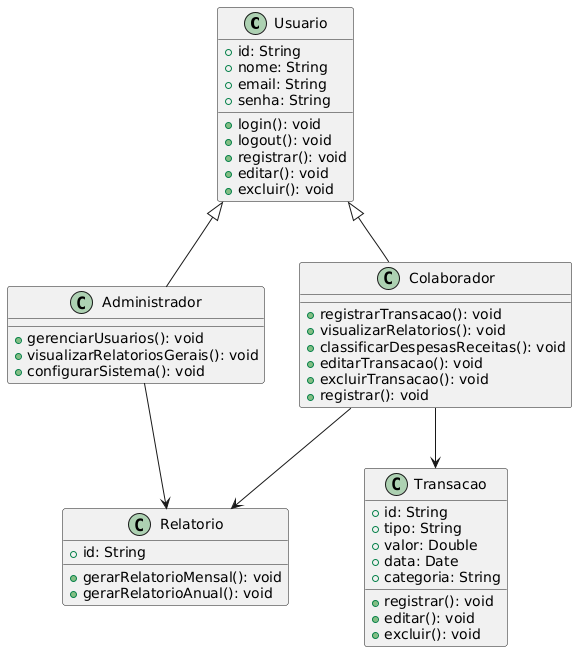

The diagram above was rendered by PlantUML. Its source (embedded in the PNG):
@startuml
class Usuario {
  +id: String
  +nome: String
  +email: String
  +senha: String
  +login(): void
  +logout(): void
  +registrar(): void
  +editar(): void
  +excluir(): void
}

class Administrador {
  +gerenciarUsuarios(): void
  +visualizarRelatoriosGerais(): void
  +configurarSistema(): void
}

class Colaborador {
  +registrarTransacao(): void
  +visualizarRelatorios(): void
  +classificarDespesasReceitas(): void
  +editarTransacao(): void
  +excluirTransacao(): void
  +registrar(): void
}

class Transacao {
  +id: String
  +tipo: String
  +valor: Double
  +data: Date
  +categoria: String
  +registrar(): void
  +editar(): void
  +excluir(): void
}

class Relatorio {
  +id: String
  +gerarRelatorioMensal(): void
  +gerarRelatorioAnual(): void
}

Usuario <|-- Administrador
Usuario <|-- Colaborador
Colaborador --> Transacao
Administrador --> Relatorio
Colaborador --> Relatorio
@enduml